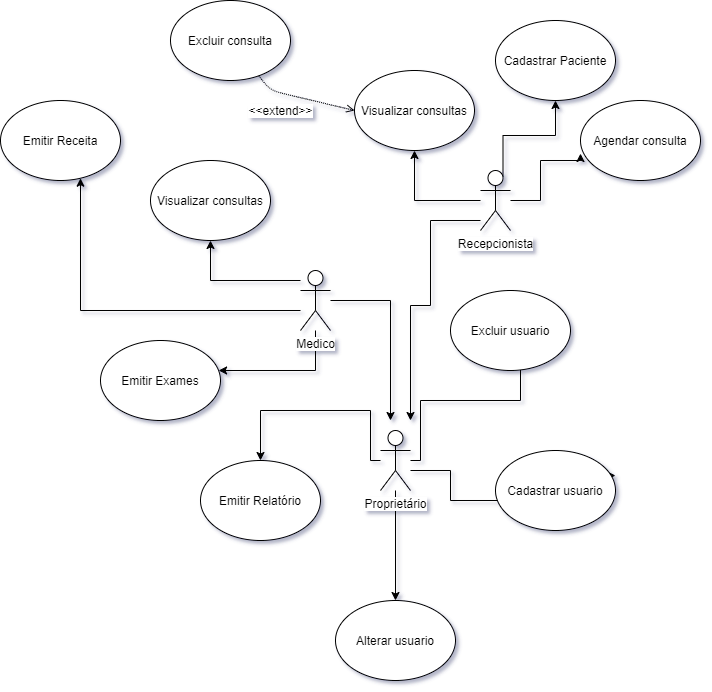

The diagram above was exported from draw.io. Its source (the exported page's mxGraphModel, read from the mxfile embedded in the PNG):
<mxGraphModel dx="765" dy="1661" grid="1" gridSize="10" guides="1" tooltips="1" connect="1" arrows="1" fold="1" page="1" pageScale="1" pageWidth="827" pageHeight="1169" math="0" shadow="1">
  <root>
    <mxCell id="0" />
    <mxCell id="1" parent="0" />
    <mxCell id="cOl3S7VdtX9hJLAwDK1a-5" value="" style="edgeStyle=orthogonalEdgeStyle;rounded=0;orthogonalLoop=1;jettySize=auto;html=1;exitX=0.75;exitY=0.1;exitDx=0;exitDy=0;exitPerimeter=0;" parent="1" source="cOl3S7VdtX9hJLAwDK1a-1" target="cOl3S7VdtX9hJLAwDK1a-2" edge="1">
      <mxGeometry relative="1" as="geometry" />
    </mxCell>
    <mxCell id="cOl3S7VdtX9hJLAwDK1a-9" style="edgeStyle=orthogonalEdgeStyle;rounded=0;orthogonalLoop=1;jettySize=auto;html=1;entryX=0;entryY=0.663;entryDx=0;entryDy=0;entryPerimeter=0;" parent="1" source="cOl3S7VdtX9hJLAwDK1a-1" target="cOl3S7VdtX9hJLAwDK1a-6" edge="1">
      <mxGeometry relative="1" as="geometry">
        <Array as="points">
          <mxPoint x="600" y="180" />
          <mxPoint x="600" y="140" />
          <mxPoint x="640" y="140" />
        </Array>
      </mxGeometry>
    </mxCell>
    <mxCell id="cOl3S7VdtX9hJLAwDK1a-11" style="edgeStyle=orthogonalEdgeStyle;rounded=0;orthogonalLoop=1;jettySize=auto;html=1;" parent="1" source="cOl3S7VdtX9hJLAwDK1a-1" target="cOl3S7VdtX9hJLAwDK1a-10" edge="1">
      <mxGeometry relative="1" as="geometry" />
    </mxCell>
    <mxCell id="cOl3S7VdtX9hJLAwDK1a-41" style="edgeStyle=orthogonalEdgeStyle;rounded=0;orthogonalLoop=1;jettySize=auto;html=1;" parent="1" source="cOl3S7VdtX9hJLAwDK1a-1" edge="1">
      <mxGeometry relative="1" as="geometry">
        <mxPoint x="470" y="400" as="targetPoint" />
        <Array as="points">
          <mxPoint x="490" y="200" />
          <mxPoint x="490" y="285" />
          <mxPoint x="470" y="285" />
        </Array>
      </mxGeometry>
    </mxCell>
    <mxCell id="cOl3S7VdtX9hJLAwDK1a-1" value="Recepcionista" style="shape=umlActor;verticalLabelPosition=bottom;labelBackgroundColor=#ffffff;verticalAlign=top;html=1;outlineConnect=0;" parent="1" vertex="1">
      <mxGeometry x="540" y="150" width="30" height="60" as="geometry" />
    </mxCell>
    <mxCell id="cOl3S7VdtX9hJLAwDK1a-2" value="Cadastrar Paciente" style="ellipse;whiteSpace=wrap;html=1;" parent="1" vertex="1">
      <mxGeometry x="555" width="120" height="80" as="geometry" />
    </mxCell>
    <mxCell id="cOl3S7VdtX9hJLAwDK1a-6" value="Agendar consulta" style="ellipse;whiteSpace=wrap;html=1;" parent="1" vertex="1">
      <mxGeometry x="640" y="80" width="120" height="80" as="geometry" />
    </mxCell>
    <mxCell id="cOl3S7VdtX9hJLAwDK1a-10" value="Visualizar consultas" style="ellipse;whiteSpace=wrap;html=1;" parent="1" vertex="1">
      <mxGeometry x="414" y="50" width="120" height="80" as="geometry" />
    </mxCell>
    <mxCell id="cOl3S7VdtX9hJLAwDK1a-14" value="" style="edgeStyle=orthogonalEdgeStyle;rounded=0;orthogonalLoop=1;jettySize=auto;html=1;" parent="1" source="cOl3S7VdtX9hJLAwDK1a-12" target="cOl3S7VdtX9hJLAwDK1a-13" edge="1">
      <mxGeometry relative="1" as="geometry">
        <Array as="points">
          <mxPoint x="140" y="290" />
        </Array>
      </mxGeometry>
    </mxCell>
    <mxCell id="cOl3S7VdtX9hJLAwDK1a-20" style="edgeStyle=orthogonalEdgeStyle;rounded=0;orthogonalLoop=1;jettySize=auto;html=1;" parent="1" source="cOl3S7VdtX9hJLAwDK1a-12" target="cOl3S7VdtX9hJLAwDK1a-15" edge="1">
      <mxGeometry relative="1" as="geometry">
        <Array as="points">
          <mxPoint x="270" y="260" />
        </Array>
      </mxGeometry>
    </mxCell>
    <mxCell id="cOl3S7VdtX9hJLAwDK1a-24" style="edgeStyle=orthogonalEdgeStyle;rounded=0;orthogonalLoop=1;jettySize=auto;html=1;" parent="1" source="cOl3S7VdtX9hJLAwDK1a-12" target="cOl3S7VdtX9hJLAwDK1a-23" edge="1">
      <mxGeometry relative="1" as="geometry">
        <Array as="points">
          <mxPoint x="170" y="350" />
        </Array>
      </mxGeometry>
    </mxCell>
    <mxCell id="cOl3S7VdtX9hJLAwDK1a-40" value="" style="edgeStyle=orthogonalEdgeStyle;rounded=0;orthogonalLoop=1;jettySize=auto;html=1;" parent="1" source="cOl3S7VdtX9hJLAwDK1a-12" edge="1">
      <mxGeometry relative="1" as="geometry">
        <mxPoint x="450" y="400" as="targetPoint" />
      </mxGeometry>
    </mxCell>
    <mxCell id="cOl3S7VdtX9hJLAwDK1a-12" value="Medico" style="shape=umlActor;verticalLabelPosition=bottom;labelBackgroundColor=#ffffff;verticalAlign=top;html=1;outlineConnect=0;" parent="1" vertex="1">
      <mxGeometry x="360" y="250" width="30" height="60" as="geometry" />
    </mxCell>
    <mxCell id="cOl3S7VdtX9hJLAwDK1a-13" value="Emitir Receita" style="ellipse;whiteSpace=wrap;html=1;" parent="1" vertex="1">
      <mxGeometry x="60" y="80" width="120" height="80" as="geometry" />
    </mxCell>
    <mxCell id="cOl3S7VdtX9hJLAwDK1a-15" value="Visualizar consultas" style="ellipse;whiteSpace=wrap;html=1;" parent="1" vertex="1">
      <mxGeometry x="210" y="140" width="120" height="80" as="geometry" />
    </mxCell>
    <mxCell id="cOl3S7VdtX9hJLAwDK1a-23" value="Emitir Exames" style="ellipse;whiteSpace=wrap;html=1;" parent="1" vertex="1">
      <mxGeometry x="160" y="320" width="120" height="80" as="geometry" />
    </mxCell>
    <mxCell id="cOl3S7VdtX9hJLAwDK1a-33" style="edgeStyle=orthogonalEdgeStyle;rounded=0;orthogonalLoop=1;jettySize=auto;html=1;" parent="1" source="cOl3S7VdtX9hJLAwDK1a-25" target="cOl3S7VdtX9hJLAwDK1a-30" edge="1">
      <mxGeometry relative="1" as="geometry">
        <Array as="points">
          <mxPoint x="430" y="440" />
          <mxPoint x="430" y="390" />
          <mxPoint x="320" y="390" />
        </Array>
      </mxGeometry>
    </mxCell>
    <mxCell id="cOl3S7VdtX9hJLAwDK1a-34" style="edgeStyle=orthogonalEdgeStyle;rounded=0;orthogonalLoop=1;jettySize=auto;html=1;entryX=1;entryY=0.313;entryDx=0;entryDy=0;entryPerimeter=0;" parent="1" source="cOl3S7VdtX9hJLAwDK1a-25" target="cOl3S7VdtX9hJLAwDK1a-31" edge="1">
      <mxGeometry relative="1" as="geometry">
        <Array as="points">
          <mxPoint x="510" y="450" />
          <mxPoint x="510" y="480" />
          <mxPoint x="610" y="480" />
          <mxPoint x="610" y="455" />
        </Array>
      </mxGeometry>
    </mxCell>
    <mxCell id="cOl3S7VdtX9hJLAwDK1a-35" style="edgeStyle=orthogonalEdgeStyle;rounded=0;orthogonalLoop=1;jettySize=auto;html=1;entryX=1;entryY=0;entryDx=0;entryDy=0;" parent="1" source="cOl3S7VdtX9hJLAwDK1a-25" target="cOl3S7VdtX9hJLAwDK1a-32" edge="1">
      <mxGeometry relative="1" as="geometry">
        <Array as="points">
          <mxPoint x="480" y="440" />
          <mxPoint x="480" y="380" />
          <mxPoint x="580" y="380" />
          <mxPoint x="580" y="282" />
        </Array>
      </mxGeometry>
    </mxCell>
    <mxCell id="cOl3S7VdtX9hJLAwDK1a-37" style="edgeStyle=orthogonalEdgeStyle;rounded=0;orthogonalLoop=1;jettySize=auto;html=1;" parent="1" source="cOl3S7VdtX9hJLAwDK1a-25" target="cOl3S7VdtX9hJLAwDK1a-36" edge="1">
      <mxGeometry relative="1" as="geometry" />
    </mxCell>
    <mxCell id="cOl3S7VdtX9hJLAwDK1a-25" value="Proprietário" style="shape=umlActor;verticalLabelPosition=bottom;labelBackgroundColor=#ffffff;verticalAlign=top;html=1;outlineConnect=0;" parent="1" vertex="1">
      <mxGeometry x="440" y="410" width="30" height="60" as="geometry" />
    </mxCell>
    <mxCell id="cOl3S7VdtX9hJLAwDK1a-30" value="Emitir Relatório" style="ellipse;whiteSpace=wrap;html=1;" parent="1" vertex="1">
      <mxGeometry x="260" y="440" width="120" height="80" as="geometry" />
    </mxCell>
    <mxCell id="cOl3S7VdtX9hJLAwDK1a-31" value="Cadastrar usuario" style="ellipse;whiteSpace=wrap;html=1;" parent="1" vertex="1">
      <mxGeometry x="555" y="430" width="120" height="80" as="geometry" />
    </mxCell>
    <mxCell id="cOl3S7VdtX9hJLAwDK1a-32" value="Excluir usuario" style="ellipse;whiteSpace=wrap;html=1;" parent="1" vertex="1">
      <mxGeometry x="510" y="270" width="120" height="80" as="geometry" />
    </mxCell>
    <mxCell id="cOl3S7VdtX9hJLAwDK1a-36" value="Alterar usuario" style="ellipse;whiteSpace=wrap;html=1;" parent="1" vertex="1">
      <mxGeometry x="395" y="580" width="120" height="80" as="geometry" />
    </mxCell>
    <mxCell id="xPDEH1vGFN6E1jFDA66F-3" value="Excluir consulta" style="ellipse;whiteSpace=wrap;html=1;" vertex="1" parent="1">
      <mxGeometry x="230" y="-20" width="120" height="80" as="geometry" />
    </mxCell>
    <mxCell id="xPDEH1vGFN6E1jFDA66F-5" value="" style="endArrow=open;html=1;entryX=0;entryY=0.5;entryDx=0;entryDy=0;endFill=0;dashed=1;dashPattern=1 1;" edge="1" parent="1" source="xPDEH1vGFN6E1jFDA66F-3" target="cOl3S7VdtX9hJLAwDK1a-10">
      <mxGeometry width="50" height="50" relative="1" as="geometry">
        <mxPoint x="370" y="260" as="sourcePoint" />
        <mxPoint x="420" y="210" as="targetPoint" />
        <Array as="points">
          <mxPoint x="330" y="70" />
        </Array>
      </mxGeometry>
    </mxCell>
    <mxCell id="xPDEH1vGFN6E1jFDA66F-6" value="&amp;lt;&amp;lt;extend&amp;gt;&amp;gt;" style="text;html=1;align=center;verticalAlign=middle;resizable=0;points=[];labelBackgroundColor=#ffffff;" vertex="1" connectable="0" parent="xPDEH1vGFN6E1jFDA66F-5">
      <mxGeometry x="0.2987" y="-3" relative="1" as="geometry">
        <mxPoint x="-37.14" y="5.69" as="offset" />
      </mxGeometry>
    </mxCell>
  </root>
</mxGraphModel>